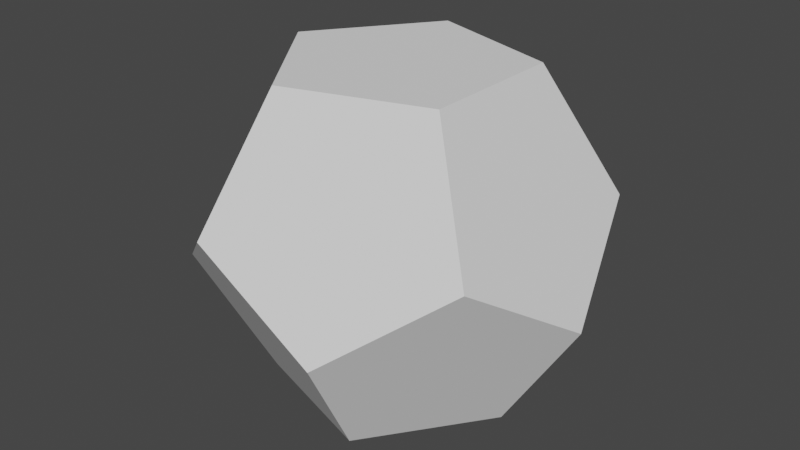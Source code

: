 # Source: dodecahedron.blend  (saved by Blender 2.81.16; exported with 4.5.12 LTS)
import bpy
from mathutils import Matrix  # noqa: F401  (used for matrix-valued properties, if any)

bpy.ops.wm.read_factory_settings(use_empty=True)
scene = bpy.context.scene
scene.name = 'Scene'

# ---- collections
col_collection = bpy.data.collections.new('Collection'); scene.collection.children.link(col_collection)

# ---- world
world_world = bpy.data.worlds.new('World'); scene.world = world_world
world_world.use_nodes = True; world_world.node_tree.nodes.clear()
_N = world_world.node_tree.nodes; _L = world_world.node_tree.links
n0 = _N.new('ShaderNodeOutputWorld'); n0.name = 'World Output'; n0.location = (300, 300)
n1 = _N.new('ShaderNodeBackground'); n1.name = 'Background'; n1.location = (10, 300)
n1.inputs[0].default_value = (0.05088, 0.05088, 0.05088, 1.0)
_L.new(n1.outputs[0], n0.inputs[0])
n0.is_active_output = True
world_world.color = (0.05088, 0.05088, 0.05088)
world_world.use_sun_shadow = False
world_world.sun_shadow_jitter_overblur = 0.0

# ---- meshes
me_dodecahedron = bpy.data.meshes.new('Dodecahedron')
me_dodecahedron.from_pydata([(0.4252, -1.309, -0.2631), (1.114, -0.809, 0.2622), (-0.4252, -1.309, 0.2631), (0.6888, -0.5, 1.113), (-0.2622, -0.809, 1.114), (-1.114, -0.809, -0.2622), (-0.6888, -0.5, -1.113), (0.2622, -0.809, -1.114), (0.85, 0.0, -1.114), (1.376, 0.0, -0.2636), (-0.6888, 0.5, -1.113), (0.2622, 0.809, -1.114), (0.6888, 0.5, 1.113), (1.114, 0.809, 0.2622), (-0.4252, 1.309, 0.2631), (0.4252, 1.309, -0.2631), (-1.114, 0.809, -0.2622), (-1.376, 0.0, 0.2636), (-0.85, 0.0, 1.114), (-0.2622, 0.809, 1.114)], [], [(0, 1, 2), (1, 3, 2), (3, 4, 2), (2, 5, 6), (6, 7, 0), (0, 2, 6), (7, 8, 0), (8, 9, 0), (9, 1, 0), (8, 7, 6), (6, 10, 8), (10, 11, 8), (12, 3, 1), (1, 9, 12), (9, 13, 12), (14, 15, 11), (11, 10, 14), (10, 16, 14), (17, 18, 14), (17, 14, 16), (18, 19, 14), (10, 6, 5), (5, 17, 10), (17, 16, 10), (2, 4, 18), (18, 17, 5), (5, 2, 18), (11, 15, 9), (11, 9, 8), (15, 13, 9), (12, 13, 15), (15, 14, 12), (14, 19, 12), (18, 4, 3), (3, 12, 18), (12, 19, 18)])
me_dodecahedron.use_remesh_fix_poles = True
me_dodecahedron.use_remesh_preserve_attributes = False
me_dodecahedron.use_mirror_vertex_groups = False
me_dodecahedron.update()

# ---- objects
ob_dodecahedron = bpy.data.objects.new('Dodecahedron', me_dodecahedron)

# ---- transforms, parenting, visibility, modifiers, constraints
ob_dodecahedron.location = (0.0, 0.0, 0.0)
ob_dodecahedron.lineart.crease_threshold = 0.0

# ---- collection membership
col_collection.objects.link(ob_dodecahedron)

# ---- scene / render settings (as saved in the file)
scene.frame_start = 1; scene.frame_end = 250; scene.frame_set(1)
scene.render.engine = 'BLENDER_EEVEE_NEXT'
scene.cycles.use_denoising = False
scene.cycles.samples = 128
scene.cycles.sampling_pattern = 'TABULATED_SOBOL'
scene.cycles.use_adaptive_sampling = False
scene.cycles.use_light_tree = False
scene.view_settings.view_transform = 'Filmic'
bpy.context.view_layer.update()

# ---- added for rendering (the .blend has no active camera and no usable light): camera, sun
cam_auto = bpy.data.cameras.new('AutoCamera')
cam_auto.lens = 50.0
cam_auto.sensor_width = 36.0
cam_auto.clip_end = 1000.0
ob_auto_camera = bpy.data.objects.new('AutoCamera', cam_auto)
scene.collection.objects.link(ob_auto_camera)
ob_auto_camera.location = (4.07458, -4.88949, 3.25966)
ob_auto_camera.rotation_euler = (1.09748, -7.21219e-08, 0.694738)
scene.camera = ob_auto_camera
light_auto_sun = bpy.data.lights.new('AutoSun', 'SUN')
light_auto_sun.energy = 3.0
light_auto_sun.angle = 0.0523599
ob_auto_sun = bpy.data.objects.new('AutoSun', light_auto_sun)
scene.collection.objects.link(ob_auto_sun)
ob_auto_sun.rotation_euler = (0.872665, 0.174533, 0.523599)
bpy.context.view_layer.update()

